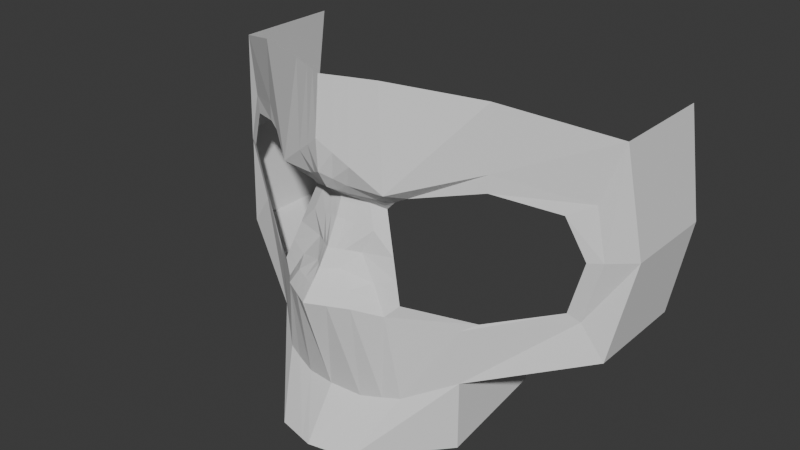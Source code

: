 # Source: skull.blend  (saved by Blender 4.1.24; exported with 4.5.12 LTS)
import bpy
from mathutils import Matrix  # noqa: F401  (used for matrix-valued properties, if any)

bpy.ops.wm.read_factory_settings(use_empty=True)
scene = bpy.context.scene
scene.name = 'Scene'

# ---- collections
col_collection = bpy.data.collections.new('Collection'); scene.collection.children.link(col_collection)

# ---- world
world_world = bpy.data.worlds.new('World'); scene.world = world_world
world_world.use_nodes = True; world_world.node_tree.nodes.clear()
_N = world_world.node_tree.nodes; _L = world_world.node_tree.links
n0 = _N.new('ShaderNodeOutputWorld'); n0.name = 'World Output'; n0.location = (300, 300)
n1 = _N.new('ShaderNodeBackground'); n1.name = 'Background'; n1.location = (10, 300)
n1.inputs[0].default_value = (0.05088, 0.05088, 0.05088, 1.0)
_L.new(n1.outputs[0], n0.inputs[0])
n0.is_active_output = True
world_world.color = (0.05088, 0.05088, 0.05088)
world_world.use_sun_shadow = False
world_world.sun_shadow_jitter_overblur = 0.0

# ---- meshes
me_plane_001 = bpy.data.meshes.new('Plane.001')
me_plane_001.from_pydata([(-0.002193, -0.7889, -0.02903), (1.753, -0.3985, -0.9652), (-0.002193, 1.35, -1.53e-08), (1.753, 1.057, -1.009), (-0.002193, 0.9638, 0.04354), (-0.002193, -0.0727, 0.2322), (1.614, 0.6505, -0.9355), (1.561, -0.159, -0.9355), (0.3668, 1.337, -0.1727), (0.4619, 0.6658, -0.1008), (0.4649, -0.1538, -0.1008), (0.5555, -0.7636, -0.1727), (1.882, 0.2876, -1.106), (-0.002193, 0.5403, -0.1847), (1.702, 0.2916, -0.9355), (0.2164, 0.5131, -0.2456), (0.8818, -0.6499, -0.4491), (1.018, 1.262, -0.5181), (1.02, 0.8185, -0.5181), (0.8842, -0.2506, -0.4347), (1.451, 0.5814, -0.8012), (1.479, -0.09581, -0.8738), (0.5422, 0.6197, -0.2641), (0.5572, -0.06979, -0.1625), (1.599, 0.2882, -0.8738), (0.333, 0.4837, -0.2974), (1.018, 0.6993, -0.5181), (0.9883, -0.1999, -0.5181), (0.3392, 0.5895, -0.1732), (-0.002193, 0.7457, 0.03101), (0.4376, 0.5707, -0.259), (-0.002193, 0.6241, -0.04782), (0.2778, 0.5513, -0.2094), (0.3853, 0.5272, -0.2782), (-0.002193, 0.2212, -0.0343), (0.2028, 0.1923, -0.1732), (0.4451, 0.207, -0.23), (0.2822, 0.3527, -0.2094), (0.3891, 0.3453, -0.2637), (-0.002193, 0.3997, -0.1385), (-0.002193, 0.1058, 0.05542), (0.3411, 0.0319, -0.137), (0.5011, 0.06858, -0.1962), (0.2296, 0.481, -0.2384), (0.3442, 0.456, -0.2907), (-0.002193, 0.4995, -0.1842), (0.2223, 0.4987, -0.2424), (0.3381, 0.4712, -0.2944), (-0.002193, 0.5181, -0.1888), (0.8818, -1.155, -0.4491), (0.3378, -1.155, 0.1611), (-0.002193, -1.145, 0.2467), (1.753, -0.3985, -1.865), (1.753, 1.057, -1.909), (1.882, 0.2876, -1.916), (0.8818, -0.6499, -1.349), (0.8818, -1.029, -1.349), (0.1823, 1.344, -0.08636), (0.2299, 0.8148, -0.02863), (0.2967, -0.08796, 0.06571), (0.4218, -0.7826, -0.1226), (0.1071, 0.5267, -0.2152), (0.1685, 0.6676, -0.0711), (0.1378, 0.5877, -0.1286), (0.1003, 0.2067, -0.1038), (0.14, 0.3762, -0.174), (0.1042, 0.1005, -0.0408), (0.1137, 0.4903, -0.2113), (0.1101, 0.5084, -0.2156), (0.1678, -1.15, 0.2039), (-0.002193, 0.01656, 0.1438), (0.403, -0.06093, -0.1189), (0.5291, -0.0006005, -0.1794), (0.244, 0.006243, 0.01246), (0.09006, 1.347, -0.04318), (0.1138, 0.8893, 0.007455), (0.1472, -0.08033, 0.149), (0.05246, 0.5335, -0.1999), (0.08315, 0.7067, -0.02005), (0.06781, 0.6059, -0.08822), (0.04906, 0.2139, -0.06903), (0.0689, 0.3879, -0.1563), (0.05098, 0.1031, 0.007312), (0.05575, 0.4949, -0.1977), (0.05394, 0.5133, -0.2022), (0.2533, -0.8047, -0.06858), (0.08281, -1.148, 0.2253), (0.1209, 0.0114, 0.07814)], [], [(14, 12, 3, 6), (16, 1, 7, 19), (18, 6, 3, 17), (58, 9, 8, 57), (62, 28, 9, 58), (60, 11, 10, 59), (68, 46, 15, 61), (7, 1, 12, 14), (9, 18, 17, 8), (11, 16, 19, 10), (7, 14, 24, 21), (19, 7, 21, 27), (32, 15, 25, 33), (18, 9, 22, 26), (71, 10, 23, 72), (14, 6, 20, 24), (6, 18, 26, 20), (10, 19, 27, 23), (9, 28, 30, 22), (63, 32, 28, 62), (61, 15, 32, 63), (28, 32, 33, 30), (37, 35, 36, 38), (66, 41, 35, 64), (43, 37, 38, 44), (64, 35, 37, 65), (73, 71, 41, 66), (35, 41, 42, 36), (46, 43, 44, 47), (65, 37, 43, 67), (15, 46, 47, 25), (67, 43, 46, 68), (16, 11, 50, 49), (85, 0, 51, 86), (12, 1, 52, 54), (16, 49, 56, 55), (3, 12, 54, 53), (1, 16, 55, 52), (11, 60, 69, 50), (83, 67, 68, 84), (81, 65, 67, 83), (87, 73, 66, 82), (80, 64, 65, 81), (82, 66, 64, 80), (77, 61, 63, 79), (79, 63, 62, 78), (84, 68, 61, 77), (85, 60, 59, 76), (78, 62, 58, 75), (75, 58, 57, 74), (76, 59, 73, 87), (59, 10, 71, 73), (41, 71, 72, 42), (5, 76, 87, 70), (4, 75, 74, 2), (29, 78, 75, 4), (0, 85, 76, 5), (48, 84, 77, 13), (31, 79, 78, 29), (13, 77, 79, 31), (40, 82, 80, 34), (34, 80, 81, 39), (70, 87, 82, 40), (39, 81, 83, 45), (45, 83, 84, 48), (60, 85, 86, 69)])
_uv = me_plane_001.uv_layers.new(name='UVMap')
_uv.uv.foreach_set('vector', [0.85, 0.4688, 1.0, 0.4688, 1.0, 0.75, 0.85, 0.75, 0.442, 0.0, 0.85, 0.0, 0.85, 0.1875, 0.442, 0.1875, 0.51, 0.75, 0.85, 0.75, 0.85, 1.0, 0.51, 1.0, 0.085, 0.75, 0.17, 0.75, 0.17, 1.0, 0.085, 1.0, 0.085, 0.6094, 0.17, 0.6094, 0.17, 0.75, 0.085, 0.75, 0.085, 0.0, 0.17, 0.0, 0.17, 0.1875, 0.085, 0.1875, 0.085, 0.4624, 0.17, 0.4624, 0.17, 0.4688, 0.085, 0.4688, 0.85, 0.1875, 1.0, 0.1875, 1.0, 0.4688, 0.85, 0.4688, 0.17, 0.75, 0.51, 0.75, 0.51, 1.0, 0.17, 1.0, 0.17, 0.0, 0.442, 0.0, 0.442, 0.1875, 0.17, 0.1875, 0.85, 0.1875, 0.85, 0.4688, 0.85, 0.4688, 0.85, 0.1875, 0.442, 0.1875, 0.85, 0.1875, 0.85, 0.1875, 0.51, 0.1875, 0.17, 0.5391, 0.17, 0.4688, 0.17, 0.4688, 0.17, 0.5391, 0.51, 0.75, 0.17, 0.75, 0.17, 0.75, 0.51, 0.75, 0.17, 0.2227, 0.17, 0.1875, 0.17, 0.1875, 0.17, 0.2227, 0.85, 0.4688, 0.85, 0.75, 0.85, 0.75, 0.85, 0.4688, 0.85, 0.75, 0.51, 0.75, 0.51, 0.75, 0.85, 0.75, 0.17, 0.1875, 0.442, 0.1875, 0.51, 0.1875, 0.17, 0.1875, 0.17, 0.75, 0.17, 0.6094, 0.17, 0.6094, 0.17, 0.75, 0.085, 0.5391, 0.17, 0.5391, 0.17, 0.6094, 0.085, 0.6094, 0.085, 0.4688, 0.17, 0.4688, 0.17, 0.5391, 0.085, 0.5391, 0.17, 0.6094, 0.17, 0.5391, 0.17, 0.5391, 0.17, 0.6094, 0.17, 0.3984, 0.17, 0.3281, 0.17, 0.3281, 0.17, 0.3984, 0.085, 0.2578, 0.17, 0.2578, 0.17, 0.3281, 0.085, 0.3281, 0.17, 0.4547, 0.17, 0.3984, 0.17, 0.3984, 0.17, 0.4547, 0.085, 0.3281, 0.17, 0.3281, 0.17, 0.3984, 0.085, 0.3984, 0.085, 0.2227, 0.17, 0.2227, 0.17, 0.2578, 0.085, 0.2578, 0.17, 0.3281, 0.17, 0.2578, 0.17, 0.2578, 0.17, 0.3281, 0.17, 0.4624, 0.17, 0.4547, 0.17, 0.4547, 0.17, 0.4624, 0.085, 0.3984, 0.17, 0.3984, 0.17, 0.4547, 0.085, 0.4547, 0.17, 0.4688, 0.17, 0.4624, 0.17, 0.4624, 0.17, 0.4688, 0.085, 0.4547, 0.17, 0.4547, 0.17, 0.4624, 0.085, 0.4624, 0.442, 0.0, 0.17, 0.0, 0.17, 0.0, 0.442, 0.0, 0.0425, 0.0, 0.0, 0.0, 0.0, 0.0, 0.0425, 0.0, 1.0, 0.4688, 1.0, 0.1875, 1.0, 0.1875, 1.0, 0.4688, 0.442, 0.0, 0.442, 0.0, 0.442, 0.0, 0.442, 0.0, 1.0, 0.75, 1.0, 0.4688, 1.0, 0.4688, 1.0, 0.75, 0.85, 0.0, 0.442, 0.0, 0.442, 0.0, 0.85, 0.0, 0.17, 0.0, 0.085, 0.0, 0.085, 0.0, 0.17, 0.0, 0.0425, 0.4547, 0.085, 0.4547, 0.085, 0.4624, 0.0425, 0.4624, 0.0425, 0.3984, 0.085, 0.3984, 0.085, 0.4547, 0.0425, 0.4547, 0.0425, 0.2227, 0.085, 0.2227, 0.085, 0.2578, 0.0425, 0.2578, 0.0425, 0.3281, 0.085, 0.3281, 0.085, 0.3984, 0.0425, 0.3984, 0.0425, 0.2578, 0.085, 0.2578, 0.085, 0.3281, 0.0425, 0.3281, 0.0425, 0.4688, 0.085, 0.4688, 0.085, 0.5391, 0.0425, 0.5391, 0.0425, 0.5391, 0.085, 0.5391, 0.085, 0.6094, 0.0425, 0.6094, 0.0425, 0.4624, 0.085, 0.4624, 0.085, 0.4688, 0.0425, 0.4688, 0.0425, 0.0, 0.085, 0.0, 0.085, 0.1875, 0.0425, 0.1875, 0.0425, 0.6094, 0.085, 0.6094, 0.085, 0.75, 0.0425, 0.75, 0.0425, 0.75, 0.085, 0.75, 0.085, 1.0, 0.0425, 1.0, 0.0425, 0.1875, 0.085, 0.1875, 0.085, 0.2227, 0.0425, 0.2227, 0.085, 0.1875, 0.17, 0.1875, 0.17, 0.2227, 0.085, 0.2227, 0.17, 0.2578, 0.17, 0.2227, 0.17, 0.2227, 0.17, 0.2578, 0.0, 0.1875, 0.0425, 0.1875, 0.0425, 0.2227, 0.0, 0.2227, 0.0, 0.75, 0.0425, 0.75, 0.0425, 1.0, 0.0, 1.0, 0.0, 0.6094, 0.0425, 0.6094, 0.0425, 0.75, 0.0, 0.75, 0.0, 0.0, 0.0425, 0.0, 0.0425, 0.1875, 0.0, 0.1875, 0.0, 0.4624, 0.0425, 0.4624, 0.0425, 0.4688, 0.0, 0.4688, 0.0, 0.5391, 0.0425, 0.5391, 0.0425, 0.6094, 0.0, 0.6094, 0.0, 0.4688, 0.0425, 0.4688, 0.0425, 0.5391, 0.0, 0.5391, 0.0, 0.2578, 0.0425, 0.2578, 0.0425, 0.3281, 0.0, 0.3281, 0.0, 0.3281, 0.0425, 0.3281, 0.0425, 0.3984, 0.0, 0.3984, 0.0, 0.2227, 0.0425, 0.2227, 0.0425, 0.2578, 0.0, 0.2578, 0.0, 0.3984, 0.0425, 0.3984, 0.0425, 0.4547, 0.0, 0.4547, 0.0, 0.4547, 0.0425, 0.4547, 0.0425, 0.4624, 0.0, 0.4624, 0.085, 0.0, 0.0425, 0.0, 0.0425, 0.0, 0.085, 0.0])
me_plane_001.update()

# ---- objects
ob_ref_front = bpy.data.objects.new('Ref_front', None)
ob_ref_side = bpy.data.objects.new('Ref_side', None)
ob_plane = bpy.data.objects.new('Plane', me_plane_001)

# ---- transforms, parenting, visibility, modifiers, constraints
ob_ref_front.location = (0.0, 3.186, 0.0)
ob_ref_front.rotation_euler = (1.571, -0.0, 0.0)
ob_ref_front.empty_display_type = 'IMAGE'
ob_ref_front.empty_display_size = 5.0
ob_ref_front.empty_image_depth = 'BACK'
ob_ref_front.show_empty_image_perspective = False
ob_ref_side.location = (-3.192, 1.6, 0.0)
ob_ref_side.rotation_euler = (1.571, -0.0, 1.571)
ob_ref_side.empty_display_type = 'IMAGE'
ob_ref_side.empty_display_size = 5.0
ob_ref_side.empty_image_depth = 'BACK'
ob_ref_side.show_empty_image_perspective = False
ob_plane.location = (0.0, 0.0, 0.0)
ob_plane.rotation_euler = (1.571, -0.0, 0.0)
ob_plane.scale = (0.689, 0.7913, 0.689)
_m = ob_plane.modifiers.new('Mirror', 'MIRROR')

# ---- collection membership
col_collection.objects.link(ob_ref_front)
col_collection.objects.link(ob_ref_side)
col_collection.objects.link(ob_plane)

# ---- scene / render settings (as saved in the file)
scene.frame_start = 1; scene.frame_end = 250; scene.frame_set(1)
scene.render.engine = 'BLENDER_EEVEE_NEXT'
scene.cycles.sampling_pattern = 'TABULATED_SOBOL'
scene.eevee.ray_tracing_options.trace_max_roughness = 0.0
bpy.context.view_layer.update()

# ---- added for rendering (the .blend has no active camera and no usable light): camera, sun
cam_auto = bpy.data.cameras.new('AutoCamera')
cam_auto.lens = 50.0
cam_auto.sensor_width = 36.0
cam_auto.clip_end = 1000.0
ob_auto_camera = bpy.data.objects.new('AutoCamera', cam_auto)
scene.collection.objects.link(ob_auto_camera)
ob_auto_camera.location = (3.31981, -3.40877, 2.7329)
ob_auto_camera.rotation_euler = (1.09748, -7.21219e-08, 0.694738)
scene.camera = ob_auto_camera
light_auto_sun = bpy.data.lights.new('AutoSun', 'SUN')
light_auto_sun.energy = 3.0
light_auto_sun.angle = 0.0523599
ob_auto_sun = bpy.data.objects.new('AutoSun', light_auto_sun)
scene.collection.objects.link(ob_auto_sun)
ob_auto_sun.rotation_euler = (0.872665, 0.174533, 0.523599)
bpy.context.view_layer.update()
